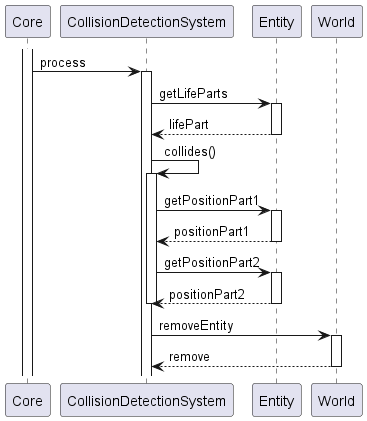

The diagram above was rendered by PlantUML. Its source (embedded in the PNG):
@startuml
participant Core
participant CollisionDetectionSystem
participant Entity
participant World

activate Core
Core -> CollisionDetectionSystem : process
activate CollisionDetectionSystem
CollisionDetectionSystem -> Entity : getLifeParts
activate Entity
Entity --> CollisionDetectionSystem : lifePart
deactivate Entity
CollisionDetectionSystem -> CollisionDetectionSystem : collides()
activate CollisionDetectionSystem
CollisionDetectionSystem -> Entity: getPositionPart1
activate Entity
Entity --> CollisionDetectionSystem : positionPart1
deactivate Entity
CollisionDetectionSystem -> Entity: getPositionPart2
activate Entity
Entity --> CollisionDetectionSystem : positionPart2
deactivate Entity
deactivate CollisionDetectionSystem
CollisionDetectionSystem -> World : removeEntity
activate World
World --> CollisionDetectionSystem : remove
deactivate World





@enduml